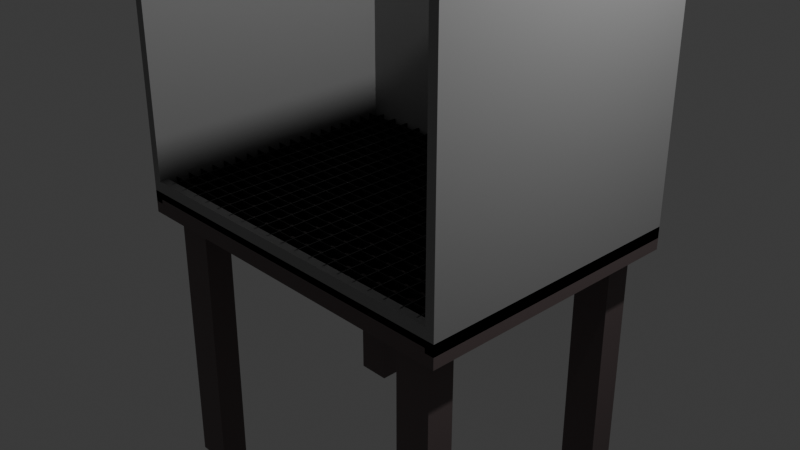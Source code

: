 # Source: table.glb_1.blend  (saved by Blender 4.4.32; exported with 4.5.12 LTS)
import bpy
from mathutils import Matrix  # noqa: F401  (used for matrix-valued properties, if any)

bpy.ops.wm.read_factory_settings(use_empty=True)
scene = bpy.context.scene
scene.name = 'Scene'

# ---- collections
col_collection = bpy.data.collections.new('Collection'); scene.collection.children.link(col_collection)

# ---- materials (node trees are filled in below, after node groups)
mat_material_004 = bpy.data.materials.new('Material.004')
mat_material_006 = bpy.data.materials.new('Material.006')
mat_material_007 = bpy.data.materials.new('Material.007')
mat_material_008 = bpy.data.materials.new('Material.008')
mat_material_009 = bpy.data.materials.new('Material.009')
mat_material_001 = bpy.data.materials.new('Material.001')
mat_material_005 = bpy.data.materials.new('Material.005')
mat_material_002 = bpy.data.materials.new('Material.002')
mat_material_003 = bpy.data.materials.new('Material.003')

# ---- material node trees
mat_material_004.use_nodes = True; mat_material_004.node_tree.nodes.clear()
_N = mat_material_004.node_tree.nodes; _L = mat_material_004.node_tree.links
n0 = _N.new('ShaderNodeBsdfPrincipled'); n0.name = 'Principled BSDF'; n0.location = (10, 300)
n0.inputs[0].default_value = (0.125, 0.09375, 0.09375, 1.0)
n1 = _N.new('ShaderNodeOutputMaterial'); n1.name = 'Material Output'; n1.location = (300, 300)
_L.new(n0.outputs[0], n1.inputs[0])
n1.is_active_output = True
mat_material_006.use_nodes = True; mat_material_006.node_tree.nodes.clear()
_N = mat_material_006.node_tree.nodes; _L = mat_material_006.node_tree.links
n0 = _N.new('ShaderNodeBsdfPrincipled'); n0.name = 'Principled BSDF'; n0.location = (10, 300)
n0.inputs[0].default_value = (0.06, 0.06, 0.06, 1.0)
n0.inputs[1].default_value = 0.5
n1 = _N.new('ShaderNodeOutputMaterial'); n1.name = 'Material Output'; n1.location = (300, 300)
_L.new(n0.outputs[0], n1.inputs[0])
n1.is_active_output = True
mat_material_007.use_nodes = True; mat_material_007.node_tree.nodes.clear()
_N = mat_material_007.node_tree.nodes; _L = mat_material_007.node_tree.links
n0 = _N.new('ShaderNodeBsdfPrincipled'); n0.name = 'Principled BSDF'; n0.location = (10, 300)
n0.inputs[0].default_value = (0.06, 0.06, 0.06, 1.0)
n0.inputs[1].default_value = 0.5
n1 = _N.new('ShaderNodeOutputMaterial'); n1.name = 'Material Output'; n1.location = (300, 300)
_L.new(n0.outputs[0], n1.inputs[0])
n1.is_active_output = True
mat_material_008.use_nodes = True; mat_material_008.node_tree.nodes.clear()
_N = mat_material_008.node_tree.nodes; _L = mat_material_008.node_tree.links
n0 = _N.new('ShaderNodeBsdfPrincipled'); n0.name = 'Principled BSDF'; n0.location = (10, 300)
n0.inputs[0].default_value = (0.06, 0.06, 0.06, 1.0)
n0.inputs[1].default_value = 0.5
n1 = _N.new('ShaderNodeOutputMaterial'); n1.name = 'Material Output'; n1.location = (300, 300)
_L.new(n0.outputs[0], n1.inputs[0])
n1.is_active_output = True
mat_material_009.use_nodes = True; mat_material_009.node_tree.nodes.clear()
_N = mat_material_009.node_tree.nodes; _L = mat_material_009.node_tree.links
n0 = _N.new('ShaderNodeBsdfPrincipled'); n0.name = 'Principled BSDF'; n0.location = (10, 300)
n0.inputs[0].default_value = (0.06, 0.06, 0.06, 1.0)
n0.inputs[1].default_value = 0.5
n1 = _N.new('ShaderNodeOutputMaterial'); n1.name = 'Material Output'; n1.location = (300, 300)
_L.new(n0.outputs[0], n1.inputs[0])
n1.is_active_output = True
mat_material_001.use_nodes = True; mat_material_001.node_tree.nodes.clear()
_N = mat_material_001.node_tree.nodes; _L = mat_material_001.node_tree.links
n0 = _N.new('ShaderNodeBsdfPrincipled'); n0.name = 'Principled BSDF'; n0.location = (10, 300)
n0.inputs[0].default_value = (0.28, 0.28, 0.28, 1.0)
n1 = _N.new('ShaderNodeOutputMaterial'); n1.name = 'Material Output'; n1.location = (300, 300)
_L.new(n0.outputs[0], n1.inputs[0])
n1.is_active_output = True
mat_material_005.use_nodes = True; mat_material_005.node_tree.nodes.clear()
_N = mat_material_005.node_tree.nodes; _L = mat_material_005.node_tree.links
n0 = _N.new('ShaderNodeBsdfPrincipled'); n0.name = 'Principled BSDF'; n0.location = (10, 300)
n0.inputs[0].default_value = (0.28, 0.28, 0.28, 1.0)
n1 = _N.new('ShaderNodeOutputMaterial'); n1.name = 'Material Output'; n1.location = (300, 300)
_L.new(n0.outputs[0], n1.inputs[0])
n1.is_active_output = True
mat_material_002.use_nodes = True; mat_material_002.node_tree.nodes.clear()
_N = mat_material_002.node_tree.nodes; _L = mat_material_002.node_tree.links
n0 = _N.new('ShaderNodeBsdfPrincipled'); n0.name = 'Principled BSDF'; n0.location = (10, 300)
n0.inputs[0].default_value = (0.28, 0.28, 0.28, 1.0)
n1 = _N.new('ShaderNodeOutputMaterial'); n1.name = 'Material Output'; n1.location = (300, 300)
_L.new(n0.outputs[0], n1.inputs[0])
n1.is_active_output = True
mat_material_003.use_nodes = True; mat_material_003.node_tree.nodes.clear()
_N = mat_material_003.node_tree.nodes; _L = mat_material_003.node_tree.links
n0 = _N.new('ShaderNodeBsdfPrincipled'); n0.name = 'Principled BSDF'; n0.location = (10, 300)
n0.inputs[0].default_value = (0.28, 0.28, 0.28, 1.0)
n1 = _N.new('ShaderNodeOutputMaterial'); n1.name = 'Material Output'; n1.location = (300, 300)
_L.new(n0.outputs[0], n1.inputs[0])
n1.is_active_output = True

# ---- world
world_world = bpy.data.worlds.new('World'); scene.world = world_world
world_world.use_nodes = True; world_world.node_tree.nodes.clear()
_N = world_world.node_tree.nodes; _L = world_world.node_tree.links
n0 = _N.new('ShaderNodeOutputWorld'); n0.name = 'World Output'; n0.location = (300, 300)
n1 = _N.new('ShaderNodeBackground'); n1.name = 'Background'; n1.location = (10, 300)
n1.inputs[0].default_value = (0.05088, 0.05088, 0.05088, 1.0)
_L.new(n1.outputs[0], n0.inputs[0])
n0.is_active_output = True
world_world.color = (0.05088, 0.05088, 0.05088)
world_world.sun_shadow_jitter_overblur = 0.0

# ---- cameras
cam_camera = bpy.data.cameras.new('Camera')
cam_camera.clip_end = 100.0
cam_camera.ortho_scale = 7.314

# ---- lights
light_light = bpy.data.lights.new('Light', 'POINT')
light_light.energy = 1000.0
light_light.shadow_soft_size = 0.1

# ---- meshes
me_cube_001 = bpy.data.meshes.new('Cube.001')
me_cube_001.from_pydata([(-1.0, -1.0, -1.0), (-1.0, -1.0, 1.0), (-1.0, 1.0, -1.0), (-1.0, 1.0, 1.0), (1.0, -1.0, -1.0), (1.0, -1.0, 1.0), (1.0, 1.0, -1.0), (1.0, 1.0, 1.0), (-0.9, 1.0, -1.0), (-0.9, 1.0, 1.0), (-0.9, -1.0, -1.0), (-0.9, -1.0, 1.0), (0.9, 1.0, 1.0), (0.9, -1.0, -1.0), (0.9, 1.0, -1.0), (0.9, -1.0, 1.0), (0.7, 1.0, -1.0), (0.7, -1.0, 1.0), (0.7, 1.0, 1.0), (0.7, -1.0, -1.0), (-0.7, 1.0, -1.0), (-0.7, -1.0, 1.0), (-0.7, 1.0, 1.0), (-0.7, -1.0, -1.0), (-1.0, 0.9, -1.0), (-1.0, 0.9, 1.0), (1.0, 0.9, -1.0), (1.0, 0.9, 1.0), (-0.9, 0.9, 1.0), (-0.9, 0.9, -1.0), (0.9, 0.9, 1.0), (0.9, 0.9, -1.0), (0.7, 0.9, -1.0), (0.7, 0.9, 1.0), (-0.7, 0.9, -1.0), (-0.7, 0.9, 1.0), (-1.0, -0.9, -1.0), (1.0, -0.9, 1.0), (-0.9, -0.9, 1.0), (-0.9, -0.9, -1.0), (0.9, -0.9, 1.0), (0.9, -0.9, -1.0), (0.7, -0.9, -1.0), (0.7, -0.9, 1.0), (-0.7, -0.9, -1.0), (-0.7, -0.9, 1.0), (-1.0, -0.9, 1.0), (1.0, -0.9, -1.0), (-1.0, 0.7, 1.0), (1.0, 0.7, -1.0), (-1.0, 0.7, -1.0), (1.0, 0.7, 1.0), (-0.9, 0.7, 1.0), (-0.9, 0.7, -1.0), (0.9, 0.7, 1.0), (0.9, 0.7, -1.0), (0.7, 0.7, -1.0), (0.7, 0.7, 1.0), (-0.7, 0.7, -1.0), (-0.7, 0.7, 1.0), (-1.0, -0.7, -1.0), (1.0, -0.7, 1.0), (-0.9, -0.7, 1.0), (-0.9, -0.7, -1.0), (0.9, -0.7, 1.0), (0.9, -0.7, -1.0), (0.7, -0.7, -1.0), (0.7, -0.7, 1.0), (-0.7, -0.7, -1.0), (-0.7, -0.7, 1.0), (-1.0, -0.7, 1.0), (1.0, -0.7, -1.0), (0.7024, -0.8968, -25.33), (0.7024, -0.8968, 1.333), (0.7024, -0.7032, -25.33), (0.7024, -0.7032, 1.333), (0.8976, -0.8968, -25.33), (0.8976, -0.8968, 1.333), (0.8976, -0.7032, -25.33), (0.8976, -0.7032, 1.333), (0.7024, 0.7032, -25.33), (0.7024, 0.7032, 1.333), (0.7024, 0.8968, -25.33), (0.7024, 0.8968, 1.333), (0.8976, 0.7032, -25.33), (0.8976, 0.7032, 1.333), (0.8976, 0.8968, -25.33), (0.8976, 0.8968, 1.333), (-0.8976, 0.7032, -25.33), (-0.8976, 0.7032, 1.333), (-0.8976, 0.8968, -25.33), (-0.8976, 0.8968, 1.333), (-0.7024, 0.7032, -25.33), (-0.7024, 0.7032, 1.333), (-0.7024, 0.8968, -25.33), (-0.7024, 0.8968, 1.333), (-0.8976, -0.8968, -25.33), (-0.8976, -0.8968, 1.333), (-0.8976, -0.7032, -25.33), (-0.8976, -0.7032, 1.333), (-0.7024, -0.8968, -25.33), (-0.7024, -0.8968, 1.333), (-0.7024, -0.7032, -25.33), (-0.7024, -0.7032, 1.333)], [], [(24, 25, 3, 2), (14, 12, 7, 6), (47, 37, 5, 4), (10, 11, 1, 0), (41, 47, 4, 13), (38, 46, 1, 11), (45, 38, 11, 21), (36, 39, 10, 0), (23, 21, 11, 10), (2, 3, 9, 8), (4, 5, 15, 13), (37, 40, 15, 5), (42, 41, 13, 19), (16, 18, 12, 14), (20, 22, 18, 16), (44, 42, 19, 23), (13, 15, 17, 19), (40, 43, 17, 15), (39, 44, 23, 10), (8, 9, 22, 20), (19, 17, 21, 23), (43, 45, 21, 17), (18, 22, 35, 33), (8, 20, 34, 29), (12, 18, 33, 30), (20, 16, 32, 34), (16, 14, 31, 32), (7, 12, 30, 27), (2, 8, 29, 24), (22, 9, 28, 35), (9, 3, 25, 28), (14, 6, 26, 31), (6, 7, 27, 26), (50, 48, 25, 24), (0, 1, 46, 36), (67, 69, 45, 43), (63, 68, 44, 39), (64, 67, 43, 40), (68, 66, 42, 44), (66, 65, 41, 42), (61, 64, 40, 37), (60, 63, 39, 36), (69, 62, 38, 45), (62, 70, 46, 38), (65, 71, 47, 41), (71, 61, 37, 47), (26, 27, 51, 49), (31, 26, 49, 55), (28, 25, 48, 52), (35, 28, 52, 59), (24, 29, 53, 50), (27, 30, 54, 51), (32, 31, 55, 56), (34, 32, 56, 58), (30, 33, 57, 54), (29, 34, 58, 53), (33, 35, 59, 57), (60, 70, 48, 50), (36, 46, 70, 60), (49, 51, 61, 71), (55, 49, 71, 65), (52, 48, 70, 62), (59, 52, 62, 69), (50, 53, 63, 60), (51, 54, 64, 61), (56, 55, 65, 66), (58, 56, 66, 68), (54, 57, 67, 64), (53, 58, 68, 63), (57, 59, 69, 67), (72, 73, 75, 74), (74, 75, 79, 78), (78, 79, 77, 76), (76, 77, 73, 72), (74, 78, 76, 72), (79, 75, 73, 77), (80, 81, 83, 82), (82, 83, 87, 86), (86, 87, 85, 84), (84, 85, 81, 80), (82, 86, 84, 80), (87, 83, 81, 85), (88, 89, 91, 90), (90, 91, 95, 94), (94, 95, 93, 92), (92, 93, 89, 88), (90, 94, 92, 88), (95, 91, 89, 93), (96, 97, 99, 98), (98, 99, 103, 102), (102, 103, 101, 100), (100, 101, 97, 96), (98, 102, 100, 96), (103, 99, 97, 101)])
_uv = me_cube_001.uv_layers.new(name='UVMap')
_uv.uv.foreach_set('vector', [0.375, 0.2325, 0.625, 0.2325, 0.625, 0.25, 0.375, 0.25, 0.375, 0.489, 0.625, 0.489, 0.625, 0.5, 0.375, 0.5, 0.375, 0.7414, 0.625, 0.7414, 0.625, 0.75, 0.375, 0.75, 0.375, 0.9843, 0.625, 0.9843, 0.625, 1.0, 0.375, 1.0, 0.364, 0.7414, 0.375, 0.7414, 0.375, 0.75, 0.364, 0.75, 0.8593, 0.7414, 0.875, 0.7414, 0.875, 0.75, 0.8593, 0.75, 0.8317, 0.7414, 0.8593, 0.7414, 0.8593, 0.75, 0.8317, 0.75, 0.125, 0.7414, 0.1407, 0.7414, 0.1407, 0.75, 0.125, 0.75, 0.375, 0.9567, 0.625, 0.9567, 0.625, 0.9843, 0.375, 0.9843, 0.375, 0.25, 0.625, 0.25, 0.625, 0.2657, 0.375, 0.2657, 0.375, 0.75, 0.625, 0.75, 0.625, 0.761, 0.375, 0.761, 0.625, 0.7414, 0.636, 0.7414, 0.636, 0.75, 0.625, 0.75, 0.3439, 0.7414, 0.364, 0.7414, 0.364, 0.75, 0.3439, 0.75, 0.375, 0.4689, 0.625, 0.4689, 0.625, 0.489, 0.375, 0.489, 0.375, 0.2933, 0.625, 0.2933, 0.625, 0.4689, 0.375, 0.4689, 0.1683, 0.7414, 0.3439, 0.7414, 0.3439, 0.75, 0.1683, 0.75, 0.375, 0.761, 0.625, 0.761, 0.625, 0.7811, 0.375, 0.7811, 0.636, 0.7414, 0.6561, 0.7414, 0.6561, 0.75, 0.636, 0.75, 0.1407, 0.7414, 0.1683, 0.7414, 0.1683, 0.75, 0.1407, 0.75, 0.375, 0.2657, 0.625, 0.2657, 0.625, 0.2933, 0.375, 0.2933, 0.375, 0.7811, 0.625, 0.7811, 0.625, 0.9567, 0.375, 0.9567, 0.6561, 0.7414, 0.8317, 0.7414, 0.8317, 0.75, 0.6561, 0.75, 0.6561, 0.5, 0.8317, 0.5, 0.8317, 0.5175, 0.6561, 0.5175, 0.1407, 0.5, 0.1683, 0.5, 0.1683, 0.5175, 0.1407, 0.5175, 0.636, 0.5, 0.6561, 0.5, 0.6561, 0.5175, 0.636, 0.5175, 0.1683, 0.5, 0.3439, 0.5, 0.3439, 0.5175, 0.1683, 0.5175, 0.3439, 0.5, 0.364, 0.5, 0.364, 0.5175, 0.3439, 0.5175, 0.625, 0.5, 0.636, 0.5, 0.636, 0.5175, 0.625, 0.5175, 0.125, 0.5, 0.1407, 0.5, 0.1407, 0.5175, 0.125, 0.5175, 0.8317, 0.5, 0.8593, 0.5, 0.8593, 0.5175, 0.8317, 0.5175, 0.8593, 0.5, 0.875, 0.5, 0.875, 0.5175, 0.8593, 0.5175, 0.364, 0.5, 0.375, 0.5, 0.375, 0.5175, 0.364, 0.5175, 0.375, 0.5, 0.625, 0.5, 0.625, 0.5175, 0.375, 0.5175, 0.375, 0.2034, 0.625, 0.2034, 0.625, 0.2325, 0.375, 0.2325, 0.375, 0.0, 0.625, 0.0, 0.625, 0.008616, 0.375, 0.008616, 0.6561, 0.7069, 0.8317, 0.7069, 0.8317, 0.7414, 0.6561, 0.7414, 0.1407, 0.7069, 0.1683, 0.7069, 0.1683, 0.7414, 0.1407, 0.7414, 0.636, 0.7069, 0.6561, 0.7069, 0.6561, 0.7414, 0.636, 0.7414, 0.1683, 0.7069, 0.3439, 0.7069, 0.3439, 0.7414, 0.1683, 0.7414, 0.3439, 0.7069, 0.364, 0.7069, 0.364, 0.7414, 0.3439, 0.7414, 0.625, 0.7069, 0.636, 0.7069, 0.636, 0.7414, 0.625, 0.7414, 0.125, 0.7069, 0.1407, 0.7069, 0.1407, 0.7414, 0.125, 0.7414, 0.8317, 0.7069, 0.8593, 0.7069, 0.8593, 0.7414, 0.8317, 0.7414, 0.8593, 0.7069, 0.875, 0.7069, 0.875, 0.7414, 0.8593, 0.7414, 0.364, 0.7069, 0.375, 0.7069, 0.375, 0.7414, 0.364, 0.7414, 0.375, 0.7069, 0.625, 0.7069, 0.625, 0.7414, 0.375, 0.7414, 0.375, 0.5175, 0.625, 0.5175, 0.625, 0.5466, 0.375, 0.5466, 0.364, 0.5175, 0.375, 0.5175, 0.375, 0.5466, 0.364, 0.5466, 0.8593, 0.5175, 0.875, 0.5175, 0.875, 0.5466, 0.8593, 0.5466, 0.8317, 0.5175, 0.8593, 0.5175, 0.8593, 0.5466, 0.8317, 0.5466, 0.125, 0.5175, 0.1407, 0.5175, 0.1407, 0.5466, 0.125, 0.5466, 0.625, 0.5175, 0.636, 0.5175, 0.636, 0.5466, 0.625, 0.5466, 0.3439, 0.5175, 0.364, 0.5175, 0.364, 0.5466, 0.3439, 0.5466, 0.1683, 0.5175, 0.3439, 0.5175, 0.3439, 0.5466, 0.1683, 0.5466, 0.636, 0.5175, 0.6561, 0.5175, 0.6561, 0.5466, 0.636, 0.5466, 0.1407, 0.5175, 0.1683, 0.5175, 0.1683, 0.5466, 0.1407, 0.5466, 0.6561, 0.5175, 0.8317, 0.5175, 0.8317, 0.5466, 0.6561, 0.5466, 0.375, 0.04307, 0.625, 0.04307, 0.625, 0.2034, 0.375, 0.2034, 0.375, 0.008616, 0.625, 0.008616, 0.625, 0.04307, 0.375, 0.04307, 0.375, 0.5466, 0.625, 0.5466, 0.625, 0.7069, 0.375, 0.7069, 0.364, 0.5466, 0.375, 0.5466, 0.375, 0.7069, 0.364, 0.7069, 0.8593, 0.5466, 0.875, 0.5466, 0.875, 0.7069, 0.8593, 0.7069, 0.8317, 0.5466, 0.8593, 0.5466, 0.8593, 0.7069, 0.8317, 0.7069, 0.125, 0.5466, 0.1407, 0.5466, 0.1407, 0.7069, 0.125, 0.7069, 0.625, 0.5466, 0.636, 0.5466, 0.636, 0.7069, 0.625, 0.7069, 0.3439, 0.5466, 0.364, 0.5466, 0.364, 0.7069, 0.3439, 0.7069, 0.1683, 0.5466, 0.3439, 0.5466, 0.3439, 0.7069, 0.1683, 0.7069, 0.636, 0.5466, 0.6561, 0.5466, 0.6561, 0.7069, 0.636, 0.7069, 0.1407, 0.5466, 0.1683, 0.5466, 0.1683, 0.7069, 0.1407, 0.7069, 0.6561, 0.5466, 0.8317, 0.5466, 0.8317, 0.7069, 0.6561, 0.7069, 0.375, 0.0, 0.625, 0.0, 0.625, 0.25, 0.375, 0.25, 0.375, 0.25, 0.625, 0.25, 0.625, 0.5, 0.375, 0.5, 0.375, 0.5, 0.625, 0.5, 0.625, 0.75, 0.375, 0.75, 0.375, 0.75, 0.625, 0.75, 0.625, 1.0, 0.375, 1.0, 0.125, 0.5, 0.375, 0.5, 0.375, 0.75, 0.125, 0.75, 0.625, 0.5, 0.875, 0.5, 0.875, 0.75, 0.625, 0.75, 0.375, 0.0, 0.625, 0.0, 0.625, 0.25, 0.375, 0.25, 0.375, 0.25, 0.625, 0.25, 0.625, 0.5, 0.375, 0.5, 0.375, 0.5, 0.625, 0.5, 0.625, 0.75, 0.375, 0.75, 0.375, 0.75, 0.625, 0.75, 0.625, 1.0, 0.375, 1.0, 0.125, 0.5, 0.375, 0.5, 0.375, 0.75, 0.125, 0.75, 0.625, 0.5, 0.875, 0.5, 0.875, 0.75, 0.625, 0.75, 0.375, 0.0, 0.625, 0.0, 0.625, 0.25, 0.375, 0.25, 0.375, 0.25, 0.625, 0.25, 0.625, 0.5, 0.375, 0.5, 0.375, 0.5, 0.625, 0.5, 0.625, 0.75, 0.375, 0.75, 0.375, 0.75, 0.625, 0.75, 0.625, 1.0, 0.375, 1.0, 0.125, 0.5, 0.375, 0.5, 0.375, 0.75, 0.125, 0.75, 0.625, 0.5, 0.875, 0.5, 0.875, 0.75, 0.625, 0.75, 0.375, 0.0, 0.625, 0.0, 0.625, 0.25, 0.375, 0.25, 0.375, 0.25, 0.625, 0.25, 0.625, 0.5, 0.375, 0.5, 0.375, 0.5, 0.625, 0.5, 0.625, 0.75, 0.375, 0.75, 0.375, 0.75, 0.625, 0.75, 0.625, 1.0, 0.375, 1.0, 0.125, 0.5, 0.375, 0.5, 0.375, 0.75, 0.125, 0.75, 0.625, 0.5, 0.875, 0.5, 0.875, 0.75, 0.625, 0.75])
me_cube_001.materials.append(mat_material_004)
me_cube_001.update()
me_cube_002 = bpy.data.meshes.new('Cube.002')
me_cube_002.from_pydata([(-1.0, -1.0, -1.0), (-1.0, -1.0, 1.0), (-1.0, 1.0, -1.0), (-1.0, 1.0, 1.0), (1.0, -1.0, -1.0), (1.0, -1.0, 1.0), (1.0, 1.0, -1.0), (1.0, 1.0, 1.0)], [], [(0, 1, 3, 2), (2, 3, 7, 6), (6, 7, 5, 4), (4, 5, 1, 0), (2, 6, 4, 0), (7, 3, 1, 5)])
_uv = me_cube_002.uv_layers.new(name='UVMap')
_uv.uv.foreach_set('vector', [0.375, 0.0, 0.625, 0.0, 0.625, 0.25, 0.375, 0.25, 0.375, 0.25, 0.625, 0.25, 0.625, 0.5, 0.375, 0.5, 0.375, 0.5, 0.625, 0.5, 0.625, 0.75, 0.375, 0.75, 0.375, 0.75, 0.625, 0.75, 0.625, 1.0, 0.375, 1.0, 0.125, 0.5, 0.375, 0.5, 0.375, 0.75, 0.125, 0.75, 0.625, 0.5, 0.875, 0.5, 0.875, 0.75, 0.625, 0.75])
me_cube_002.materials.append(mat_material_006)
me_cube_002.update()
me_cube_003 = bpy.data.meshes.new('Cube.003')
me_cube_003.from_pydata([(-1.0, -1.0, -1.0), (-1.0, -1.0, 1.0), (-1.0, 1.0, -1.0), (-1.0, 1.0, 1.0), (1.0, -1.0, -1.0), (1.0, -1.0, 1.0), (1.0, 1.0, -1.0), (1.0, 1.0, 1.0)], [], [(0, 1, 3, 2), (2, 3, 7, 6), (6, 7, 5, 4), (4, 5, 1, 0), (2, 6, 4, 0), (7, 3, 1, 5)])
_uv = me_cube_003.uv_layers.new(name='UVMap')
_uv.uv.foreach_set('vector', [0.375, 0.0, 0.625, 0.0, 0.625, 0.25, 0.375, 0.25, 0.375, 0.25, 0.625, 0.25, 0.625, 0.5, 0.375, 0.5, 0.375, 0.5, 0.625, 0.5, 0.625, 0.75, 0.375, 0.75, 0.375, 0.75, 0.625, 0.75, 0.625, 1.0, 0.375, 1.0, 0.125, 0.5, 0.375, 0.5, 0.375, 0.75, 0.125, 0.75, 0.625, 0.5, 0.875, 0.5, 0.875, 0.75, 0.625, 0.75])
me_cube_003.materials.append(mat_material_007)
me_cube_003.update()
me_cube_004 = bpy.data.meshes.new('Cube.004')
me_cube_004.from_pydata([(-1.0, -1.0, -1.0), (-1.0, -1.0, 1.0), (-1.0, 1.0, -1.0), (-1.0, 1.0, 1.0), (1.0, -1.0, -1.0), (1.0, -1.0, 1.0), (1.0, 1.0, -1.0), (1.0, 1.0, 1.0)], [], [(0, 1, 3, 2), (2, 3, 7, 6), (6, 7, 5, 4), (4, 5, 1, 0), (2, 6, 4, 0), (7, 3, 1, 5)])
_uv = me_cube_004.uv_layers.new(name='UVMap')
_uv.uv.foreach_set('vector', [0.375, 0.0, 0.625, 0.0, 0.625, 0.25, 0.375, 0.25, 0.375, 0.25, 0.625, 0.25, 0.625, 0.5, 0.375, 0.5, 0.375, 0.5, 0.625, 0.5, 0.625, 0.75, 0.375, 0.75, 0.375, 0.75, 0.625, 0.75, 0.625, 1.0, 0.375, 1.0, 0.125, 0.5, 0.375, 0.5, 0.375, 0.75, 0.125, 0.75, 0.625, 0.5, 0.875, 0.5, 0.875, 0.75, 0.625, 0.75])
me_cube_004.materials.append(mat_material_008)
me_cube_004.update()
me_cube_005 = bpy.data.meshes.new('Cube.005')
me_cube_005.from_pydata([(-1.0, -1.0, -1.0), (-1.0, -1.0, 1.0), (-1.0, 1.0, -1.0), (-1.0, 1.0, 1.0), (1.0, -1.0, -1.0), (1.0, -1.0, 1.0), (1.0, 1.0, -1.0), (1.0, 1.0, 1.0)], [], [(0, 1, 3, 2), (2, 3, 7, 6), (6, 7, 5, 4), (4, 5, 1, 0), (2, 6, 4, 0), (7, 3, 1, 5)])
_uv = me_cube_005.uv_layers.new(name='UVMap')
_uv.uv.foreach_set('vector', [0.375, 0.0, 0.625, 0.0, 0.625, 0.25, 0.375, 0.25, 0.375, 0.25, 0.625, 0.25, 0.625, 0.5, 0.375, 0.5, 0.375, 0.5, 0.625, 0.5, 0.625, 0.75, 0.375, 0.75, 0.375, 0.75, 0.625, 0.75, 0.625, 1.0, 0.375, 1.0, 0.125, 0.5, 0.375, 0.5, 0.375, 0.75, 0.125, 0.75, 0.625, 0.5, 0.875, 0.5, 0.875, 0.75, 0.625, 0.75])
me_cube_005.materials.append(mat_material_009)
me_cube_005.update()
me_cube = bpy.data.meshes.new('Cube')
me_cube.from_pydata([(-1.0, -1.0, -1.0), (-1.0, -1.0, 1.0), (-1.0, 1.0, -1.0), (-1.0, 1.0, 1.0), (1.0, -1.0, -1.0), (1.0, -1.0, 1.0), (1.0, 1.0, -1.0), (1.0, 1.0, 1.0)], [], [(0, 1, 3, 2), (2, 3, 7, 6), (6, 7, 5, 4), (4, 5, 1, 0), (2, 6, 4, 0), (7, 3, 1, 5)])
_uv = me_cube.uv_layers.new(name='UVMap')
_uv.uv.foreach_set('vector', [0.375, 0.0, 0.625, 0.0, 0.625, 0.25, 0.375, 0.25, 0.375, 0.25, 0.625, 0.25, 0.625, 0.5, 0.375, 0.5, 0.375, 0.5, 0.625, 0.5, 0.625, 0.75, 0.375, 0.75, 0.375, 0.75, 0.625, 0.75, 0.625, 1.0, 0.375, 1.0, 0.125, 0.5, 0.375, 0.5, 0.375, 0.75, 0.125, 0.75, 0.625, 0.5, 0.875, 0.5, 0.875, 0.75, 0.625, 0.75])
me_cube.materials.append(mat_material_001)
me_cube.update()
me_cube_006 = bpy.data.meshes.new('Cube.006')
me_cube_006.from_pydata([(-1.0, -1.0, -1.0), (-1.0, -1.0, 1.0), (-1.0, 1.0, -1.0), (-1.0, 1.0, 1.0), (1.0, -1.0, -1.0), (1.0, -1.0, 1.0), (1.0, 1.0, -1.0), (1.0, 1.0, 1.0)], [], [(0, 1, 3, 2), (2, 3, 7, 6), (6, 7, 5, 4), (4, 5, 1, 0), (2, 6, 4, 0), (7, 3, 1, 5)])
_uv = me_cube_006.uv_layers.new(name='UVMap')
_uv.uv.foreach_set('vector', [0.375, 0.0, 0.625, 0.0, 0.625, 0.25, 0.375, 0.25, 0.375, 0.25, 0.625, 0.25, 0.625, 0.5, 0.375, 0.5, 0.375, 0.5, 0.625, 0.5, 0.625, 0.75, 0.375, 0.75, 0.375, 0.75, 0.625, 0.75, 0.625, 1.0, 0.375, 1.0, 0.125, 0.5, 0.375, 0.5, 0.375, 0.75, 0.125, 0.75, 0.625, 0.5, 0.875, 0.5, 0.875, 0.75, 0.625, 0.75])
me_cube_006.materials.append(mat_material_005)
me_cube_006.update()
me_cube_007 = bpy.data.meshes.new('Cube.007')
me_cube_007.from_pydata([(-1.0, -1.0, -1.0), (-1.0, -1.0, 1.0), (-1.0, 1.0, -1.0), (-1.0, 1.0, 1.0), (1.0, -1.0, -1.0), (1.0, -1.0, 1.0), (1.0, 1.0, -1.0), (1.0, 1.0, 1.0)], [], [(0, 1, 3, 2), (2, 3, 7, 6), (6, 7, 5, 4), (4, 5, 1, 0), (2, 6, 4, 0), (7, 3, 1, 5)])
_uv = me_cube_007.uv_layers.new(name='UVMap')
_uv.uv.foreach_set('vector', [0.375, 0.0, 0.625, 0.0, 0.625, 0.25, 0.375, 0.25, 0.375, 0.25, 0.625, 0.25, 0.625, 0.5, 0.375, 0.5, 0.375, 0.5, 0.625, 0.5, 0.625, 0.75, 0.375, 0.75, 0.375, 0.75, 0.625, 0.75, 0.625, 1.0, 0.375, 1.0, 0.125, 0.5, 0.375, 0.5, 0.375, 0.75, 0.125, 0.75, 0.625, 0.5, 0.875, 0.5, 0.875, 0.75, 0.625, 0.75])
me_cube_007.materials.append(mat_material_002)
me_cube_007.update()
me_cube_008 = bpy.data.meshes.new('Cube.008')
me_cube_008.from_pydata([(-1.0, -1.0, -1.0), (-1.0, -1.0, 1.0), (-1.0, 1.0, -1.0), (-1.0, 1.0, 1.0), (1.0, -1.0, -1.0), (1.0, -1.0, 1.0), (1.0, 1.0, -1.0), (1.0, 1.0, 1.0)], [], [(0, 1, 3, 2), (2, 3, 7, 6), (6, 7, 5, 4), (4, 5, 1, 0), (2, 6, 4, 0), (7, 3, 1, 5)])
_uv = me_cube_008.uv_layers.new(name='UVMap')
_uv.uv.foreach_set('vector', [0.375, 0.0, 0.625, 0.0, 0.625, 0.25, 0.375, 0.25, 0.375, 0.25, 0.625, 0.25, 0.625, 0.5, 0.375, 0.5, 0.375, 0.5, 0.625, 0.5, 0.625, 0.75, 0.375, 0.75, 0.375, 0.75, 0.625, 0.75, 0.625, 1.0, 0.375, 1.0, 0.125, 0.5, 0.375, 0.5, 0.375, 0.75, 0.125, 0.75, 0.625, 0.5, 0.875, 0.5, 0.875, 0.75, 0.625, 0.75])
me_cube_008.materials.append(mat_material_003)
me_cube_008.update()

# ---- objects
ob_light = bpy.data.objects.new('Light', light_light)
ob_camera = bpy.data.objects.new('Camera', cam_camera)
ob_cube = bpy.data.objects.new('Cube', me_cube_001)
ob_cube_001 = bpy.data.objects.new('Cube.001', me_cube_002)
ob_cube_002 = bpy.data.objects.new('Cube.002', me_cube_003)
ob_cube_003 = bpy.data.objects.new('Cube.003', me_cube_004)
ob_cube_004 = bpy.data.objects.new('Cube.004', me_cube_005)
ob_cube_005 = bpy.data.objects.new('Cube.005', me_cube)
ob_cube_006 = bpy.data.objects.new('Cube.006', me_cube_006)
ob_cube_007 = bpy.data.objects.new('Cube.007', me_cube_007)
ob_cube_008 = bpy.data.objects.new('Cube.008', me_cube_008)

# ---- transforms, parenting, visibility, modifiers, constraints
ob_light.location = (4.076, 1.005, 5.904)
ob_light.rotation_euler = (0.6503, 0.05522, 1.866)
ob_light.lock_rotations_4d = False
ob_light.empty_display_type = 'ARROWS'
ob_light.color = (0.0, 0.0, 0.0, 0.0)
ob_light.lineart.crease_threshold = 0.0
ob_camera.location = (7.359, -6.926, 4.958)
ob_camera.rotation_euler = (1.109, 0.0, 0.8149)
ob_camera.lock_rotations_4d = False
ob_camera.empty_display_type = 'ARROWS'
ob_camera.color = (0.0, 0.0, 0.0, 0.0)
ob_camera.display_type = 'WIRE'
ob_camera.lineart.crease_threshold = 0.0
ob_cube.location = (0.0, 0.0, 0.0)
ob_cube.scale = (2.05, 1.55, 0.125)
ob_cube_001.parent = ob_cube
ob_cube_001.matrix_parent_inverse = Matrix(((0.4878, -0.0, 0.0, -0.0), (-0.0, 0.6452, -0.0, 0.0), (0.0, -0.0, 13.33, -0.0), (-0.0, 0.0, -0.0, 1.0)))
ob_cube_001.location = (0.0, 0.0, 0.1)
ob_cube_001.scale = (2.0, 0.0025, 0.05)
_m = ob_cube_001.modifiers.new('Array', 'ARRAY')
_m.count = 10
_m.relative_offset_displace = (0.0, 30.0, 0.0)
ob_cube_002.location = (0.0, -1.35, 0.2)
ob_cube_002.rotation_euler = (0.0, -0.0, 1.571)
ob_cube_002.scale = (0.0025, 2.0, 0.05)
_m = ob_cube_002.modifiers.new('Array', 'ARRAY')
_m.count = 9
_m.relative_offset_displace = (30.0, 0.0, 0.0)
ob_cube_003.location = (0.0, 0.0, 0.2)
ob_cube_003.scale = (0.005, 1.5, 0.05)
_m = ob_cube_003.modifiers.new('Array', 'ARRAY')
_m.count = 10
_m.relative_offset_displace = (20.0, 0.0, 0.0)
ob_cube_004.location = (-1.81, 0.0, 0.2)
ob_cube_004.scale = (0.005, 1.5, 0.05)
_m = ob_cube_004.modifiers.new('Array', 'ARRAY')
_m.count = 9
_m.relative_offset_displace = (20.0, 0.0, 0.0)
ob_cube_005.location = (0.0, 1.5, 2.0)
ob_cube_005.scale = (1.95, 0.05, 2.0)
ob_cube_006.location = (0.0, -1.5, 0.15)
ob_cube_006.scale = (1.95, 0.05, 0.1)
ob_cube_007.location = (2.0, 0.0, 2.0)
ob_cube_007.scale = (0.05, 1.55, 2.0)
ob_cube_008.location = (-2.0, 0.0, 2.0)
ob_cube_008.scale = (0.05, 1.55, 2.0)

# ---- collection membership
col_collection.objects.link(ob_light)
col_collection.objects.link(ob_camera)
col_collection.objects.link(ob_cube)
col_collection.objects.link(ob_cube_001)
col_collection.objects.link(ob_cube_002)
col_collection.objects.link(ob_cube_003)
col_collection.objects.link(ob_cube_004)
col_collection.objects.link(ob_cube_005)
col_collection.objects.link(ob_cube_006)
col_collection.objects.link(ob_cube_007)
col_collection.objects.link(ob_cube_008)

# ---- scene / render settings (as saved in the file)
scene.camera = ob_camera
scene.frame_start = 1; scene.frame_end = 250; scene.frame_set(0)
scene.render.engine = 'BLENDER_EEVEE_NEXT'
bpy.context.view_layer.update()
